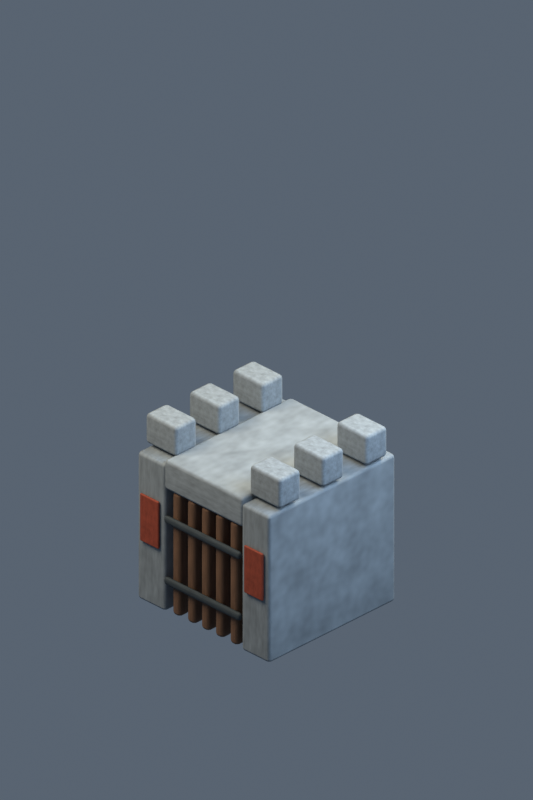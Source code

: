 # Source: building-orc-gate.blend  (saved by Blender 5.2.45; exported with 4.5.12 LTS)
import bpy
from mathutils import Matrix  # noqa: F401  (used for matrix-valued properties, if any)

bpy.ops.wm.read_factory_settings(use_empty=True)
scene = bpy.context.scene
scene.name = 'Scene'

# ---- collections
col_collection = bpy.data.collections.new('Collection'); scene.collection.children.link(col_collection)

# ---- materials (node trees are filled in below, after node groups)
mat_weathered_stone_005 = bpy.data.materials.new('weathered stone.005')
mat_weathered_stone_005.diffuse_color = (0.1878, 0.2232, 0.2542, 1.0)
mat_oak_gate_003 = bpy.data.materials.new('oak gate.003')
mat_oak_gate_003.diffuse_color = (0.1274, 0.06301, 0.0319, 1.0)
mat_iron_straps = bpy.data.materials.new('iron straps')
mat_iron_straps.diffuse_color = (0.04092, 0.05613, 0.06848, 1.0)
mat_faction_banner_004 = bpy.data.materials.new('faction banner.004')
mat_faction_banner_004.diffuse_color = (0.2346, 0.0356, 0.0137, 1.0)

# ---- material node trees
mat_weathered_stone_005.use_nodes = True; mat_weathered_stone_005.node_tree.nodes.clear()
_N = mat_weathered_stone_005.node_tree.nodes; _L = mat_weathered_stone_005.node_tree.links
n0 = _N.new('ShaderNodeBsdfPrincipled'); n0.name = 'Principled BSDF'; n0.location = (-200, 100)
n0.inputs[2].default_value = 0.8
n0.inputs[10].default_value = 0.005
n1 = _N.new('ShaderNodeOutputMaterial'); n1.name = 'Material Output'; n1.location = (200, 100)
n2 = _N.new('ShaderNodeTexNoise'); n2.name = 'Noise Texture'; n2.location = (0, 0)
n2.width = 160
n2.inputs[4].default_value = 0.75
n3 = _N.new('ShaderNodeTexCoord'); n3.name = 'Texture Coordinate'; n3.location = (0, 0)
n4 = _N.new('ShaderNodeValToRGB'); n4.name = 'Color Ramp'; n4.location = (0, 0)
while len(n4.color_ramp.elements) > 1: n4.color_ramp.elements.remove(n4.color_ramp.elements[-1])
n4.color_ramp.elements[0].position = 0.18; n4.color_ramp.elements[0].color = (0.1221, 0.1451, 0.1652, 1.0)
_e = n4.color_ramp.elements.new(0.82); _e.color = (0.2522, 0.2982, 0.3384, 1.0)
_L.new(n0.outputs[0], n1.inputs[0])
_L.new(n3.outputs[0], n2.inputs[0])
_L.new(n2.outputs[0], n4.inputs[0])
_L.new(n4.outputs[0], n0.inputs[0])
n1.is_active_output = True
mat_oak_gate_003.use_nodes = True; mat_oak_gate_003.node_tree.nodes.clear()
_N = mat_oak_gate_003.node_tree.nodes; _L = mat_oak_gate_003.node_tree.links
n0 = _N.new('ShaderNodeBsdfPrincipled'); n0.name = 'Principled BSDF'; n0.location = (-200, 100)
n0.inputs[2].default_value = 0.8
n0.inputs[10].default_value = 0.005
n1 = _N.new('ShaderNodeOutputMaterial'); n1.name = 'Material Output'; n1.location = (200, 100)
n2 = _N.new('ShaderNodeTexNoise'); n2.name = 'Noise Texture'; n2.location = (0, 0)
n2.width = 160
n2.inputs[4].default_value = 0.75
n3 = _N.new('ShaderNodeTexCoord'); n3.name = 'Texture Coordinate'; n3.location = (0, 0)
n4 = _N.new('ShaderNodeValToRGB'); n4.name = 'Color Ramp'; n4.location = (0, 0)
while len(n4.color_ramp.elements) > 1: n4.color_ramp.elements.remove(n4.color_ramp.elements[-1])
n4.color_ramp.elements[0].position = 0.18; n4.color_ramp.elements[0].color = (0.08283, 0.04096, 0.02073, 1.0)
_e = n4.color_ramp.elements.new(0.82); _e.color = (0.1737, 0.08991, 0.04946, 1.0)
_L.new(n0.outputs[0], n1.inputs[0])
_L.new(n3.outputs[0], n2.inputs[0])
_L.new(n2.outputs[0], n4.inputs[0])
_L.new(n4.outputs[0], n0.inputs[0])
n1.is_active_output = True
mat_iron_straps.use_nodes = True; mat_iron_straps.node_tree.nodes.clear()
_N = mat_iron_straps.node_tree.nodes; _L = mat_iron_straps.node_tree.links
n0 = _N.new('ShaderNodeBsdfPrincipled'); n0.name = 'Principled BSDF'; n0.location = (-200, 100)
n0.inputs[1].default_value = 0.5
n0.inputs[2].default_value = 0.8
n0.inputs[10].default_value = 0.005
n1 = _N.new('ShaderNodeOutputMaterial'); n1.name = 'Material Output'; n1.location = (200, 100)
n2 = _N.new('ShaderNodeTexNoise'); n2.name = 'Noise Texture'; n2.location = (0, 0)
n2.width = 160
n2.inputs[4].default_value = 0.75
n3 = _N.new('ShaderNodeTexCoord'); n3.name = 'Texture Coordinate'; n3.location = (0, 0)
n4 = _N.new('ShaderNodeValToRGB'); n4.name = 'Color Ramp'; n4.location = (0, 0)
while len(n4.color_ramp.elements) > 1: n4.color_ramp.elements.remove(n4.color_ramp.elements[-1])
n4.color_ramp.elements[0].position = 0.18; n4.color_ramp.elements[0].color = (0.02659, 0.03648, 0.04451, 1.0)
_e = n4.color_ramp.elements.new(0.82); _e.color = (0.06119, 0.08097, 0.09702, 1.0)
_L.new(n0.outputs[0], n1.inputs[0])
_L.new(n3.outputs[0], n2.inputs[0])
_L.new(n2.outputs[0], n4.inputs[0])
_L.new(n4.outputs[0], n0.inputs[0])
n1.is_active_output = True
mat_faction_banner_004.use_nodes = True; mat_faction_banner_004.node_tree.nodes.clear()
_N = mat_faction_banner_004.node_tree.nodes; _L = mat_faction_banner_004.node_tree.links
n0 = _N.new('ShaderNodeBsdfPrincipled'); n0.name = 'Principled BSDF'; n0.location = (-200, 100)
n0.inputs[2].default_value = 0.8
n0.inputs[10].default_value = 0.005
n1 = _N.new('ShaderNodeOutputMaterial'); n1.name = 'Material Output'; n1.location = (200, 100)
n2 = _N.new('ShaderNodeTexNoise'); n2.name = 'Noise Texture'; n2.location = (0, 0)
n2.width = 160
n2.inputs[4].default_value = 0.75
n3 = _N.new('ShaderNodeTexCoord'); n3.name = 'Texture Coordinate'; n3.location = (0, 0)
n4 = _N.new('ShaderNodeValToRGB'); n4.name = 'Color Ramp'; n4.location = (0, 0)
while len(n4.color_ramp.elements) > 1: n4.color_ramp.elements.remove(n4.color_ramp.elements[-1])
n4.color_ramp.elements[0].position = 0.18; n4.color_ramp.elements[0].color = (0.1525, 0.02314, 0.008906, 1.0)
_e = n4.color_ramp.elements.new(0.82); _e.color = (0.3129, 0.05428, 0.02581, 1.0)
_L.new(n0.outputs[0], n1.inputs[0])
_L.new(n3.outputs[0], n2.inputs[0])
_L.new(n2.outputs[0], n4.inputs[0])
_L.new(n4.outputs[0], n0.inputs[0])
n1.is_active_output = True

# ---- world
world_soft_blue_studio_005 = bpy.data.worlds.new('soft blue studio.005'); scene.world = world_soft_blue_studio_005
world_soft_blue_studio_005.use_nodes = True; world_soft_blue_studio_005.node_tree.nodes.clear()
_N = world_soft_blue_studio_005.node_tree.nodes; _L = world_soft_blue_studio_005.node_tree.links
n0 = _N.new('ShaderNodeBackground'); n0.name = 'Background'; n0.location = (-200, 100)
n0.inputs[0].default_value = (0.18, 0.23, 0.3, 1.0)
n0.inputs[1].default_value = 0.55
n1 = _N.new('ShaderNodeOutputWorld'); n1.name = 'World Output'; n1.location = (200, 100)
_L.new(n0.outputs[0], n1.inputs[0])
n1.is_active_output = True

# ---- cameras
cam_camera_006 = bpy.data.cameras.new('Camera.006')
cam_camera_006.type = 'ORTHO'
cam_camera_006.ortho_scale = 8.485

# ---- lights
light_area_015 = bpy.data.lights.new('Area.015', 'AREA')
light_area_015.color = (1.0, 0.86, 0.66)
light_area_015.energy = 950.0
light_area_015.shape = 'DISK'
light_area_015.size = 5.0
light_area_015.size_y = 1.0
light_area_016 = bpy.data.lights.new('Area.016', 'AREA')
light_area_016.color = (0.65, 0.81, 1.0)
light_area_016.energy = 550.0
light_area_016.shape = 'DISK'
light_area_016.size = 5.0
light_area_016.size_y = 1.0
light_area_017 = bpy.data.lights.new('Area.017', 'AREA')
light_area_017.color = (1.0, 0.91, 0.73)
light_area_017.energy = 750.0
light_area_017.shape = 'DISK'
light_area_017.size = 4.0
light_area_017.size_y = 1.0

# ---- meshes
me_cube_053 = bpy.data.meshes.new('Cube.053')
me_cube_053.from_pydata([(-0.21, -0.95, -0.9), (-0.21, -0.95, 0.9), (-0.21, 0.95, -0.9), (-0.21, 0.95, 0.9), (0.21, -0.95, -0.9), (0.21, -0.95, 0.9), (0.21, 0.95, -0.9), (0.21, 0.95, 0.9)], [], [(0, 1, 3, 2), (2, 3, 7, 6), (6, 7, 5, 4), (4, 5, 1, 0), (2, 6, 4, 0), (7, 3, 1, 5)])
_uv = me_cube_053.uv_layers.new(name='UVMap')
_uv.uv.foreach_set('vector', [0.375, 0.0, 0.625, 0.0, 0.625, 0.25, 0.375, 0.25, 0.375, 0.25, 0.625, 0.25, 0.625, 0.5, 0.375, 0.5, 0.375, 0.5, 0.625, 0.5, 0.625, 0.75, 0.375, 0.75, 0.375, 0.75, 0.625, 0.75, 0.625, 1.0, 0.375, 1.0, 0.125, 0.5, 0.375, 0.5, 0.375, 0.75, 0.125, 0.75, 0.625, 0.5, 0.875, 0.5, 0.875, 0.75, 0.625, 0.75])
me_cube_053.materials.append(mat_weathered_stone_005)
me_cube_053.update()
me_cube_054 = bpy.data.meshes.new('Cube.054')
me_cube_054.from_pydata([(-0.23, -0.16, -0.18), (-0.23, -0.16, 0.18), (-0.23, 0.16, -0.18), (-0.23, 0.16, 0.18), (0.23, -0.16, -0.18), (0.23, -0.16, 0.18), (0.23, 0.16, -0.18), (0.23, 0.16, 0.18)], [], [(0, 1, 3, 2), (2, 3, 7, 6), (6, 7, 5, 4), (4, 5, 1, 0), (2, 6, 4, 0), (7, 3, 1, 5)])
_uv = me_cube_054.uv_layers.new(name='UVMap')
_uv.uv.foreach_set('vector', [0.375, 0.0, 0.625, 0.0, 0.625, 0.25, 0.375, 0.25, 0.375, 0.25, 0.625, 0.25, 0.625, 0.5, 0.375, 0.5, 0.375, 0.5, 0.625, 0.5, 0.625, 0.75, 0.375, 0.75, 0.375, 0.75, 0.625, 0.75, 0.625, 1.0, 0.375, 1.0, 0.125, 0.5, 0.375, 0.5, 0.375, 0.75, 0.125, 0.75, 0.625, 0.5, 0.875, 0.5, 0.875, 0.75, 0.625, 0.75])
me_cube_054.materials.append(mat_weathered_stone_005)
me_cube_054.update()
me_cube_055 = bpy.data.meshes.new('Cube.055')
me_cube_055.from_pydata([(-0.23, -0.16, -0.18), (-0.23, -0.16, 0.18), (-0.23, 0.16, -0.18), (-0.23, 0.16, 0.18), (0.23, -0.16, -0.18), (0.23, -0.16, 0.18), (0.23, 0.16, -0.18), (0.23, 0.16, 0.18)], [], [(0, 1, 3, 2), (2, 3, 7, 6), (6, 7, 5, 4), (4, 5, 1, 0), (2, 6, 4, 0), (7, 3, 1, 5)])
_uv = me_cube_055.uv_layers.new(name='UVMap')
_uv.uv.foreach_set('vector', [0.375, 0.0, 0.625, 0.0, 0.625, 0.25, 0.375, 0.25, 0.375, 0.25, 0.625, 0.25, 0.625, 0.5, 0.375, 0.5, 0.375, 0.5, 0.625, 0.5, 0.625, 0.75, 0.375, 0.75, 0.375, 0.75, 0.625, 0.75, 0.625, 1.0, 0.375, 1.0, 0.125, 0.5, 0.375, 0.5, 0.375, 0.75, 0.125, 0.75, 0.625, 0.5, 0.875, 0.5, 0.875, 0.75, 0.625, 0.75])
me_cube_055.materials.append(mat_weathered_stone_005)
me_cube_055.update()
me_cube_056 = bpy.data.meshes.new('Cube.056')
me_cube_056.from_pydata([(-0.23, -0.16, -0.18), (-0.23, -0.16, 0.18), (-0.23, 0.16, -0.18), (-0.23, 0.16, 0.18), (0.23, -0.16, -0.18), (0.23, -0.16, 0.18), (0.23, 0.16, -0.18), (0.23, 0.16, 0.18)], [], [(0, 1, 3, 2), (2, 3, 7, 6), (6, 7, 5, 4), (4, 5, 1, 0), (2, 6, 4, 0), (7, 3, 1, 5)])
_uv = me_cube_056.uv_layers.new(name='UVMap')
_uv.uv.foreach_set('vector', [0.375, 0.0, 0.625, 0.0, 0.625, 0.25, 0.375, 0.25, 0.375, 0.25, 0.625, 0.25, 0.625, 0.5, 0.375, 0.5, 0.375, 0.5, 0.625, 0.5, 0.625, 0.75, 0.375, 0.75, 0.375, 0.75, 0.625, 0.75, 0.625, 1.0, 0.375, 1.0, 0.125, 0.5, 0.375, 0.5, 0.375, 0.75, 0.125, 0.75, 0.625, 0.5, 0.875, 0.5, 0.875, 0.75, 0.625, 0.75])
me_cube_056.materials.append(mat_weathered_stone_005)
me_cube_056.update()
me_cube_057 = bpy.data.meshes.new('Cube.057')
me_cube_057.from_pydata([(-0.21, -0.95, -0.9), (-0.21, -0.95, 0.9), (-0.21, 0.95, -0.9), (-0.21, 0.95, 0.9), (0.21, -0.95, -0.9), (0.21, -0.95, 0.9), (0.21, 0.95, -0.9), (0.21, 0.95, 0.9)], [], [(0, 1, 3, 2), (2, 3, 7, 6), (6, 7, 5, 4), (4, 5, 1, 0), (2, 6, 4, 0), (7, 3, 1, 5)])
_uv = me_cube_057.uv_layers.new(name='UVMap')
_uv.uv.foreach_set('vector', [0.375, 0.0, 0.625, 0.0, 0.625, 0.25, 0.375, 0.25, 0.375, 0.25, 0.625, 0.25, 0.625, 0.5, 0.375, 0.5, 0.375, 0.5, 0.625, 0.5, 0.625, 0.75, 0.375, 0.75, 0.375, 0.75, 0.625, 0.75, 0.625, 1.0, 0.375, 1.0, 0.125, 0.5, 0.375, 0.5, 0.375, 0.75, 0.125, 0.75, 0.625, 0.5, 0.875, 0.5, 0.875, 0.75, 0.625, 0.75])
me_cube_057.materials.append(mat_weathered_stone_005)
me_cube_057.update()
me_cube_058 = bpy.data.meshes.new('Cube.058')
me_cube_058.from_pydata([(-0.23, -0.16, -0.18), (-0.23, -0.16, 0.18), (-0.23, 0.16, -0.18), (-0.23, 0.16, 0.18), (0.23, -0.16, -0.18), (0.23, -0.16, 0.18), (0.23, 0.16, -0.18), (0.23, 0.16, 0.18)], [], [(0, 1, 3, 2), (2, 3, 7, 6), (6, 7, 5, 4), (4, 5, 1, 0), (2, 6, 4, 0), (7, 3, 1, 5)])
_uv = me_cube_058.uv_layers.new(name='UVMap')
_uv.uv.foreach_set('vector', [0.375, 0.0, 0.625, 0.0, 0.625, 0.25, 0.375, 0.25, 0.375, 0.25, 0.625, 0.25, 0.625, 0.5, 0.375, 0.5, 0.375, 0.5, 0.625, 0.5, 0.625, 0.75, 0.375, 0.75, 0.375, 0.75, 0.625, 0.75, 0.625, 1.0, 0.375, 1.0, 0.125, 0.5, 0.375, 0.5, 0.375, 0.75, 0.125, 0.75, 0.625, 0.5, 0.875, 0.5, 0.875, 0.75, 0.625, 0.75])
me_cube_058.materials.append(mat_weathered_stone_005)
me_cube_058.update()
me_cube_059 = bpy.data.meshes.new('Cube.059')
me_cube_059.from_pydata([(-0.23, -0.16, -0.18), (-0.23, -0.16, 0.18), (-0.23, 0.16, -0.18), (-0.23, 0.16, 0.18), (0.23, -0.16, -0.18), (0.23, -0.16, 0.18), (0.23, 0.16, -0.18), (0.23, 0.16, 0.18)], [], [(0, 1, 3, 2), (2, 3, 7, 6), (6, 7, 5, 4), (4, 5, 1, 0), (2, 6, 4, 0), (7, 3, 1, 5)])
_uv = me_cube_059.uv_layers.new(name='UVMap')
_uv.uv.foreach_set('vector', [0.375, 0.0, 0.625, 0.0, 0.625, 0.25, 0.375, 0.25, 0.375, 0.25, 0.625, 0.25, 0.625, 0.5, 0.375, 0.5, 0.375, 0.5, 0.625, 0.5, 0.625, 0.75, 0.375, 0.75, 0.375, 0.75, 0.625, 0.75, 0.625, 1.0, 0.375, 1.0, 0.125, 0.5, 0.375, 0.5, 0.375, 0.75, 0.125, 0.75, 0.625, 0.5, 0.875, 0.5, 0.875, 0.75, 0.625, 0.75])
me_cube_059.materials.append(mat_weathered_stone_005)
me_cube_059.update()
me_cube_060 = bpy.data.meshes.new('Cube.060')
me_cube_060.from_pydata([(-0.23, -0.16, -0.18), (-0.23, -0.16, 0.18), (-0.23, 0.16, -0.18), (-0.23, 0.16, 0.18), (0.23, -0.16, -0.18), (0.23, -0.16, 0.18), (0.23, 0.16, -0.18), (0.23, 0.16, 0.18)], [], [(0, 1, 3, 2), (2, 3, 7, 6), (6, 7, 5, 4), (4, 5, 1, 0), (2, 6, 4, 0), (7, 3, 1, 5)])
_uv = me_cube_060.uv_layers.new(name='UVMap')
_uv.uv.foreach_set('vector', [0.375, 0.0, 0.625, 0.0, 0.625, 0.25, 0.375, 0.25, 0.375, 0.25, 0.625, 0.25, 0.625, 0.5, 0.375, 0.5, 0.375, 0.5, 0.625, 0.5, 0.625, 0.75, 0.375, 0.75, 0.375, 0.75, 0.625, 0.75, 0.625, 1.0, 0.375, 1.0, 0.125, 0.5, 0.375, 0.5, 0.375, 0.75, 0.125, 0.75, 0.625, 0.5, 0.875, 0.5, 0.875, 0.75, 0.625, 0.75])
me_cube_060.materials.append(mat_weathered_stone_005)
me_cube_060.update()
me_cube_061 = bpy.data.meshes.new('Cube.061')
me_cube_061.from_pydata([(-0.59, -0.95, -0.18), (-0.59, -0.95, 0.18), (-0.59, 0.95, -0.18), (-0.59, 0.95, 0.18), (0.59, -0.95, -0.18), (0.59, -0.95, 0.18), (0.59, 0.95, -0.18), (0.59, 0.95, 0.18)], [], [(0, 1, 3, 2), (2, 3, 7, 6), (6, 7, 5, 4), (4, 5, 1, 0), (2, 6, 4, 0), (7, 3, 1, 5)])
_uv = me_cube_061.uv_layers.new(name='UVMap')
_uv.uv.foreach_set('vector', [0.375, 0.0, 0.625, 0.0, 0.625, 0.25, 0.375, 0.25, 0.375, 0.25, 0.625, 0.25, 0.625, 0.5, 0.375, 0.5, 0.375, 0.5, 0.625, 0.5, 0.625, 0.75, 0.375, 0.75, 0.375, 0.75, 0.625, 0.75, 0.625, 1.0, 0.375, 1.0, 0.125, 0.5, 0.375, 0.5, 0.375, 0.75, 0.125, 0.75, 0.625, 0.5, 0.875, 0.5, 0.875, 0.75, 0.625, 0.75])
me_cube_061.materials.append(mat_weathered_stone_005)
me_cube_061.update()
me_cube_062 = bpy.data.meshes.new('Cube.062')
me_cube_062.from_pydata([(-0.06, -0.08, -0.75), (-0.06, -0.08, 0.75), (-0.06, 0.08, -0.75), (-0.06, 0.08, 0.75), (0.06, -0.08, -0.75), (0.06, -0.08, 0.75), (0.06, 0.08, -0.75), (0.06, 0.08, 0.75)], [], [(0, 1, 3, 2), (2, 3, 7, 6), (6, 7, 5, 4), (4, 5, 1, 0), (2, 6, 4, 0), (7, 3, 1, 5)])
_uv = me_cube_062.uv_layers.new(name='UVMap')
_uv.uv.foreach_set('vector', [0.375, 0.0, 0.625, 0.0, 0.625, 0.25, 0.375, 0.25, 0.375, 0.25, 0.625, 0.25, 0.625, 0.5, 0.375, 0.5, 0.375, 0.5, 0.625, 0.5, 0.625, 0.75, 0.375, 0.75, 0.375, 0.75, 0.625, 0.75, 0.625, 1.0, 0.375, 1.0, 0.125, 0.5, 0.375, 0.5, 0.375, 0.75, 0.125, 0.75, 0.625, 0.5, 0.875, 0.5, 0.875, 0.75, 0.625, 0.75])
me_cube_062.materials.append(mat_oak_gate_003)
me_cube_062.update()
me_cube_063 = bpy.data.meshes.new('Cube.063')
me_cube_063.from_pydata([(-0.06, -0.08, -0.75), (-0.06, -0.08, 0.75), (-0.06, 0.08, -0.75), (-0.06, 0.08, 0.75), (0.06, -0.08, -0.75), (0.06, -0.08, 0.75), (0.06, 0.08, -0.75), (0.06, 0.08, 0.75)], [], [(0, 1, 3, 2), (2, 3, 7, 6), (6, 7, 5, 4), (4, 5, 1, 0), (2, 6, 4, 0), (7, 3, 1, 5)])
_uv = me_cube_063.uv_layers.new(name='UVMap')
_uv.uv.foreach_set('vector', [0.375, 0.0, 0.625, 0.0, 0.625, 0.25, 0.375, 0.25, 0.375, 0.25, 0.625, 0.25, 0.625, 0.5, 0.375, 0.5, 0.375, 0.5, 0.625, 0.5, 0.625, 0.75, 0.375, 0.75, 0.375, 0.75, 0.625, 0.75, 0.625, 1.0, 0.375, 1.0, 0.125, 0.5, 0.375, 0.5, 0.375, 0.75, 0.125, 0.75, 0.625, 0.5, 0.875, 0.5, 0.875, 0.75, 0.625, 0.75])
me_cube_063.materials.append(mat_oak_gate_003)
me_cube_063.update()
me_cube_064 = bpy.data.meshes.new('Cube.064')
me_cube_064.from_pydata([(-0.06, -0.08, -0.75), (-0.06, -0.08, 0.75), (-0.06, 0.08, -0.75), (-0.06, 0.08, 0.75), (0.06, -0.08, -0.75), (0.06, -0.08, 0.75), (0.06, 0.08, -0.75), (0.06, 0.08, 0.75)], [], [(0, 1, 3, 2), (2, 3, 7, 6), (6, 7, 5, 4), (4, 5, 1, 0), (2, 6, 4, 0), (7, 3, 1, 5)])
_uv = me_cube_064.uv_layers.new(name='UVMap')
_uv.uv.foreach_set('vector', [0.375, 0.0, 0.625, 0.0, 0.625, 0.25, 0.375, 0.25, 0.375, 0.25, 0.625, 0.25, 0.625, 0.5, 0.375, 0.5, 0.375, 0.5, 0.625, 0.5, 0.625, 0.75, 0.375, 0.75, 0.375, 0.75, 0.625, 0.75, 0.625, 1.0, 0.375, 1.0, 0.125, 0.5, 0.375, 0.5, 0.375, 0.75, 0.125, 0.75, 0.625, 0.5, 0.875, 0.5, 0.875, 0.75, 0.625, 0.75])
me_cube_064.materials.append(mat_oak_gate_003)
me_cube_064.update()
me_cube_065 = bpy.data.meshes.new('Cube.065')
me_cube_065.from_pydata([(-0.06, -0.08, -0.75), (-0.06, -0.08, 0.75), (-0.06, 0.08, -0.75), (-0.06, 0.08, 0.75), (0.06, -0.08, -0.75), (0.06, -0.08, 0.75), (0.06, 0.08, -0.75), (0.06, 0.08, 0.75)], [], [(0, 1, 3, 2), (2, 3, 7, 6), (6, 7, 5, 4), (4, 5, 1, 0), (2, 6, 4, 0), (7, 3, 1, 5)])
_uv = me_cube_065.uv_layers.new(name='UVMap')
_uv.uv.foreach_set('vector', [0.375, 0.0, 0.625, 0.0, 0.625, 0.25, 0.375, 0.25, 0.375, 0.25, 0.625, 0.25, 0.625, 0.5, 0.375, 0.5, 0.375, 0.5, 0.625, 0.5, 0.625, 0.75, 0.375, 0.75, 0.375, 0.75, 0.625, 0.75, 0.625, 1.0, 0.375, 1.0, 0.125, 0.5, 0.375, 0.5, 0.375, 0.75, 0.125, 0.75, 0.625, 0.5, 0.875, 0.5, 0.875, 0.75, 0.625, 0.75])
me_cube_065.materials.append(mat_oak_gate_003)
me_cube_065.update()
me_cube_066 = bpy.data.meshes.new('Cube.066')
me_cube_066.from_pydata([(-0.06, -0.08, -0.75), (-0.06, -0.08, 0.75), (-0.06, 0.08, -0.75), (-0.06, 0.08, 0.75), (0.06, -0.08, -0.75), (0.06, -0.08, 0.75), (0.06, 0.08, -0.75), (0.06, 0.08, 0.75)], [], [(0, 1, 3, 2), (2, 3, 7, 6), (6, 7, 5, 4), (4, 5, 1, 0), (2, 6, 4, 0), (7, 3, 1, 5)])
_uv = me_cube_066.uv_layers.new(name='UVMap')
_uv.uv.foreach_set('vector', [0.375, 0.0, 0.625, 0.0, 0.625, 0.25, 0.375, 0.25, 0.375, 0.25, 0.625, 0.25, 0.625, 0.5, 0.375, 0.5, 0.375, 0.5, 0.625, 0.5, 0.625, 0.75, 0.375, 0.75, 0.375, 0.75, 0.625, 0.75, 0.625, 1.0, 0.375, 1.0, 0.125, 0.5, 0.375, 0.5, 0.375, 0.75, 0.125, 0.75, 0.625, 0.5, 0.875, 0.5, 0.875, 0.75, 0.625, 0.75])
me_cube_066.materials.append(mat_oak_gate_003)
me_cube_066.update()
me_cube_067 = bpy.data.meshes.new('Cube.067')
me_cube_067.from_pydata([(-0.57, -0.03, -0.045), (-0.57, -0.03, 0.045), (-0.57, 0.03, -0.045), (-0.57, 0.03, 0.045), (0.57, -0.03, -0.045), (0.57, -0.03, 0.045), (0.57, 0.03, -0.045), (0.57, 0.03, 0.045)], [], [(0, 1, 3, 2), (2, 3, 7, 6), (6, 7, 5, 4), (4, 5, 1, 0), (2, 6, 4, 0), (7, 3, 1, 5)])
_uv = me_cube_067.uv_layers.new(name='UVMap')
_uv.uv.foreach_set('vector', [0.375, 0.0, 0.625, 0.0, 0.625, 0.25, 0.375, 0.25, 0.375, 0.25, 0.625, 0.25, 0.625, 0.5, 0.375, 0.5, 0.375, 0.5, 0.625, 0.5, 0.625, 0.75, 0.375, 0.75, 0.375, 0.75, 0.625, 0.75, 0.625, 1.0, 0.375, 1.0, 0.125, 0.5, 0.375, 0.5, 0.375, 0.75, 0.125, 0.75, 0.625, 0.5, 0.875, 0.5, 0.875, 0.75, 0.625, 0.75])
me_cube_067.materials.append(mat_iron_straps)
me_cube_067.update()
me_cube_068 = bpy.data.meshes.new('Cube.068')
me_cube_068.from_pydata([(-0.57, -0.03, -0.045), (-0.57, -0.03, 0.045), (-0.57, 0.03, -0.045), (-0.57, 0.03, 0.045), (0.57, -0.03, -0.045), (0.57, -0.03, 0.045), (0.57, 0.03, -0.045), (0.57, 0.03, 0.045)], [], [(0, 1, 3, 2), (2, 3, 7, 6), (6, 7, 5, 4), (4, 5, 1, 0), (2, 6, 4, 0), (7, 3, 1, 5)])
_uv = me_cube_068.uv_layers.new(name='UVMap')
_uv.uv.foreach_set('vector', [0.375, 0.0, 0.625, 0.0, 0.625, 0.25, 0.375, 0.25, 0.375, 0.25, 0.625, 0.25, 0.625, 0.5, 0.375, 0.5, 0.375, 0.5, 0.625, 0.5, 0.625, 0.75, 0.375, 0.75, 0.375, 0.75, 0.625, 0.75, 0.625, 1.0, 0.375, 1.0, 0.125, 0.5, 0.375, 0.5, 0.375, 0.75, 0.125, 0.75, 0.625, 0.5, 0.875, 0.5, 0.875, 0.75, 0.625, 0.75])
me_cube_068.materials.append(mat_iron_straps)
me_cube_068.update()
me_cube_069 = bpy.data.meshes.new('Cube.069')
me_cube_069.from_pydata([(-0.14, -0.015, -0.29), (-0.14, -0.015, 0.29), (-0.14, 0.015, -0.29), (-0.14, 0.015, 0.29), (0.14, -0.015, -0.29), (0.14, -0.015, 0.29), (0.14, 0.015, -0.29), (0.14, 0.015, 0.29)], [], [(0, 1, 3, 2), (2, 3, 7, 6), (6, 7, 5, 4), (4, 5, 1, 0), (2, 6, 4, 0), (7, 3, 1, 5)])
_uv = me_cube_069.uv_layers.new(name='UVMap')
_uv.uv.foreach_set('vector', [0.375, 0.0, 0.625, 0.0, 0.625, 0.25, 0.375, 0.25, 0.375, 0.25, 0.625, 0.25, 0.625, 0.5, 0.375, 0.5, 0.375, 0.5, 0.625, 0.5, 0.625, 0.75, 0.375, 0.75, 0.375, 0.75, 0.625, 0.75, 0.625, 1.0, 0.375, 1.0, 0.125, 0.5, 0.375, 0.5, 0.375, 0.75, 0.125, 0.75, 0.625, 0.5, 0.875, 0.5, 0.875, 0.75, 0.625, 0.75])
me_cube_069.materials.append(mat_faction_banner_004)
me_cube_069.update()
me_cube_070 = bpy.data.meshes.new('Cube.070')
me_cube_070.from_pydata([(-0.14, -0.015, -0.29), (-0.14, -0.015, 0.29), (-0.14, 0.015, -0.29), (-0.14, 0.015, 0.29), (0.14, -0.015, -0.29), (0.14, -0.015, 0.29), (0.14, 0.015, -0.29), (0.14, 0.015, 0.29)], [], [(0, 1, 3, 2), (2, 3, 7, 6), (6, 7, 5, 4), (4, 5, 1, 0), (2, 6, 4, 0), (7, 3, 1, 5)])
_uv = me_cube_070.uv_layers.new(name='UVMap')
_uv.uv.foreach_set('vector', [0.375, 0.0, 0.625, 0.0, 0.625, 0.25, 0.375, 0.25, 0.375, 0.25, 0.625, 0.25, 0.625, 0.5, 0.375, 0.5, 0.375, 0.5, 0.625, 0.5, 0.625, 0.75, 0.375, 0.75, 0.375, 0.75, 0.625, 0.75, 0.625, 1.0, 0.375, 1.0, 0.125, 0.5, 0.375, 0.5, 0.375, 0.75, 0.125, 0.75, 0.625, 0.5, 0.875, 0.5, 0.875, 0.75, 0.625, 0.75])
me_cube_070.materials.append(mat_faction_banner_004)
me_cube_070.update()

# ---- objects
ob_gate_pier = bpy.data.objects.new('gate pier', me_cube_053)
ob_battlement = bpy.data.objects.new('battlement', me_cube_054)
ob_battlement_001 = bpy.data.objects.new('battlement.001', me_cube_055)
ob_battlement_002 = bpy.data.objects.new('battlement.002', me_cube_056)
ob_gate_pier_001 = bpy.data.objects.new('gate pier.001', me_cube_057)
ob_battlement_003 = bpy.data.objects.new('battlement.003', me_cube_058)
ob_battlement_004 = bpy.data.objects.new('battlement.004', me_cube_059)
ob_battlement_005 = bpy.data.objects.new('battlement.005', me_cube_060)
ob_arch_lintel = bpy.data.objects.new('arch lintel', me_cube_061)
ob_portcullis = bpy.data.objects.new('portcullis', me_cube_062)
ob_portcullis_001 = bpy.data.objects.new('portcullis.001', me_cube_063)
ob_portcullis_002 = bpy.data.objects.new('portcullis.002', me_cube_064)
ob_portcullis_003 = bpy.data.objects.new('portcullis.003', me_cube_065)
ob_portcullis_004 = bpy.data.objects.new('portcullis.004', me_cube_066)
ob_iron_cross_strap = bpy.data.objects.new('iron cross strap', me_cube_067)
ob_iron_cross_strap_001 = bpy.data.objects.new('iron cross strap.001', me_cube_068)
ob_banner = bpy.data.objects.new('banner', me_cube_069)
ob_banner_001 = bpy.data.objects.new('banner.001', me_cube_070)
ob_calibrated_isometric_camera = bpy.data.objects.new('calibrated isometric camera', cam_camera_006)
ob_warm_key = bpy.data.objects.new('warm key', light_area_015)
ob_cool_fill = bpy.data.objects.new('cool fill', light_area_016)
ob_rim = bpy.data.objects.new('rim', light_area_017)

# ---- transforms, parenting, visibility, modifiers, constraints
ob_gate_pier.location = (-0.78, 0.0, 0.9)
_m = ob_gate_pier.modifiers.new('soft painted edges', 'BEVEL')
_m.width = 0.04
_m.width_pct = 0.04
_m.segments = 2
_m = ob_gate_pier.modifiers.new('corner normals', 'WEIGHTED_NORMAL')
ob_battlement.location = (-0.78, -0.65, 2.02)
_m = ob_battlement.modifiers.new('soft painted edges', 'BEVEL')
_m.width = 0.04
_m.width_pct = 0.04
_m.segments = 2
_m = ob_battlement.modifiers.new('corner normals', 'WEIGHTED_NORMAL')
ob_battlement_001.location = (-0.78, 0.0, 2.02)
_m = ob_battlement_001.modifiers.new('soft painted edges', 'BEVEL')
_m.width = 0.04
_m.width_pct = 0.04
_m.segments = 2
_m = ob_battlement_001.modifiers.new('corner normals', 'WEIGHTED_NORMAL')
ob_battlement_002.location = (-0.78, 0.65, 2.02)
_m = ob_battlement_002.modifiers.new('soft painted edges', 'BEVEL')
_m.width = 0.04
_m.width_pct = 0.04
_m.segments = 2
_m = ob_battlement_002.modifiers.new('corner normals', 'WEIGHTED_NORMAL')
ob_gate_pier_001.location = (0.78, 0.0, 0.9)
_m = ob_gate_pier_001.modifiers.new('soft painted edges', 'BEVEL')
_m.width = 0.04
_m.width_pct = 0.04
_m.segments = 2
_m = ob_gate_pier_001.modifiers.new('corner normals', 'WEIGHTED_NORMAL')
ob_battlement_003.location = (0.78, -0.65, 2.02)
_m = ob_battlement_003.modifiers.new('soft painted edges', 'BEVEL')
_m.width = 0.04
_m.width_pct = 0.04
_m.segments = 2
_m = ob_battlement_003.modifiers.new('corner normals', 'WEIGHTED_NORMAL')
ob_battlement_004.location = (0.78, 0.0, 2.02)
_m = ob_battlement_004.modifiers.new('soft painted edges', 'BEVEL')
_m.width = 0.04
_m.width_pct = 0.04
_m.segments = 2
_m = ob_battlement_004.modifiers.new('corner normals', 'WEIGHTED_NORMAL')
ob_battlement_005.location = (0.78, 0.65, 2.02)
_m = ob_battlement_005.modifiers.new('soft painted edges', 'BEVEL')
_m.width = 0.04
_m.width_pct = 0.04
_m.segments = 2
_m = ob_battlement_005.modifiers.new('corner normals', 'WEIGHTED_NORMAL')
ob_arch_lintel.location = (0.0, 0.0, 1.68)
_m = ob_arch_lintel.modifiers.new('soft painted edges', 'BEVEL')
_m.width = 0.04
_m.width_pct = 0.04
_m.segments = 2
_m = ob_arch_lintel.modifiers.new('corner normals', 'WEIGHTED_NORMAL')
ob_portcullis.location = (-0.43, -0.85, 0.75)
_m = ob_portcullis.modifiers.new('soft painted edges', 'BEVEL')
_m.width = 0.04
_m.width_pct = 0.04
_m.segments = 2
_m = ob_portcullis.modifiers.new('corner normals', 'WEIGHTED_NORMAL')
ob_portcullis_001.location = (-0.21, -0.85, 0.75)
_m = ob_portcullis_001.modifiers.new('soft painted edges', 'BEVEL')
_m.width = 0.04
_m.width_pct = 0.04
_m.segments = 2
_m = ob_portcullis_001.modifiers.new('corner normals', 'WEIGHTED_NORMAL')
ob_portcullis_002.location = (0.0, -0.85, 0.75)
_m = ob_portcullis_002.modifiers.new('soft painted edges', 'BEVEL')
_m.width = 0.04
_m.width_pct = 0.04
_m.segments = 2
_m = ob_portcullis_002.modifiers.new('corner normals', 'WEIGHTED_NORMAL')
ob_portcullis_003.location = (0.21, -0.85, 0.75)
_m = ob_portcullis_003.modifiers.new('soft painted edges', 'BEVEL')
_m.width = 0.04
_m.width_pct = 0.04
_m.segments = 2
_m = ob_portcullis_003.modifiers.new('corner normals', 'WEIGHTED_NORMAL')
ob_portcullis_004.location = (0.43, -0.85, 0.75)
_m = ob_portcullis_004.modifiers.new('soft painted edges', 'BEVEL')
_m.width = 0.04
_m.width_pct = 0.04
_m.segments = 2
_m = ob_portcullis_004.modifiers.new('corner normals', 'WEIGHTED_NORMAL')
ob_iron_cross_strap.location = (0.0, -0.95, 0.4)
_m = ob_iron_cross_strap.modifiers.new('soft painted edges', 'BEVEL')
_m.width = 0.04
_m.width_pct = 0.04
_m.segments = 2
_m = ob_iron_cross_strap.modifiers.new('corner normals', 'WEIGHTED_NORMAL')
ob_iron_cross_strap_001.location = (0.0, -0.95, 1.15)
_m = ob_iron_cross_strap_001.modifiers.new('soft painted edges', 'BEVEL')
_m.width = 0.04
_m.width_pct = 0.04
_m.segments = 2
_m = ob_iron_cross_strap_001.modifiers.new('corner normals', 'WEIGHTED_NORMAL')
ob_banner.location = (-0.78, -0.97, 1.04)
_m = ob_banner.modifiers.new('soft painted edges', 'BEVEL')
_m.width = 0.04
_m.width_pct = 0.04
_m.segments = 2
_m = ob_banner.modifiers.new('corner normals', 'WEIGHTED_NORMAL')
ob_banner_001.location = (0.78, -0.97, 1.04)
_m = ob_banner_001.modifiers.new('soft painted edges', 'BEVEL')
_m.width = 0.04
_m.width_pct = 0.04
_m.segments = 2
_m = ob_banner_001.modifiers.new('corner normals', 'WEIGHTED_NORMAL')
ob_calibrated_isometric_camera.location = (9.25, -9.25, 10.0)
ob_calibrated_isometric_camera.rotation_euler = (1.047, -2.392e-08, 0.7854)
ob_warm_key.location = (-3.0, -5.0, 9.0)
ob_warm_key.rotation_euler = (0.5749, -3.355e-08, -0.5404)
ob_cool_fill.location = (5.0, 1.0, 6.0)
ob_cool_fill.rotation_euler = (0.7044, -2.709e-08, 1.768)
ob_rim.location = (1.0, 5.0, 8.0)
ob_rim.rotation_euler = (0.5675, -5.913e-08, 2.944)

# ---- collection membership
col_collection.objects.link(ob_gate_pier)
col_collection.objects.link(ob_battlement)
col_collection.objects.link(ob_battlement_001)
col_collection.objects.link(ob_battlement_002)
col_collection.objects.link(ob_gate_pier_001)
col_collection.objects.link(ob_battlement_003)
col_collection.objects.link(ob_battlement_004)
col_collection.objects.link(ob_battlement_005)
col_collection.objects.link(ob_arch_lintel)
col_collection.objects.link(ob_portcullis)
col_collection.objects.link(ob_portcullis_001)
col_collection.objects.link(ob_portcullis_002)
col_collection.objects.link(ob_portcullis_003)
col_collection.objects.link(ob_portcullis_004)
col_collection.objects.link(ob_iron_cross_strap)
col_collection.objects.link(ob_iron_cross_strap_001)
col_collection.objects.link(ob_banner)
col_collection.objects.link(ob_banner_001)
col_collection.objects.link(ob_calibrated_isometric_camera)
col_collection.objects.link(ob_warm_key)
col_collection.objects.link(ob_cool_fill)
col_collection.objects.link(ob_rim)

# ---- scene / render settings (as saved in the file)
scene.camera = ob_calibrated_isometric_camera
scene.frame_start = 1; scene.frame_end = 250; scene.frame_set(1)
scene.render.engine = 'CYCLES'
scene.render.resolution_x = 256
scene.render.resolution_y = 384
scene.render.film_transparent = True
scene.render.bake_bias = 0.0
scene.render.bake_samples = 0
scene.render.compositor_device = 'GPU'
scene.cycles.samples = 24
scene.eevee.use_volume_custom_range = False
scene.eevee.fast_gi_thickness_near = 0.1
scene.eevee.fast_gi_thickness_far = 0.0
scene.eevee.ray_tracing_options.screen_trace_thickness = 0.1
scene.view_settings.view_transform = 'Standard'
bpy.context.view_layer.update()
